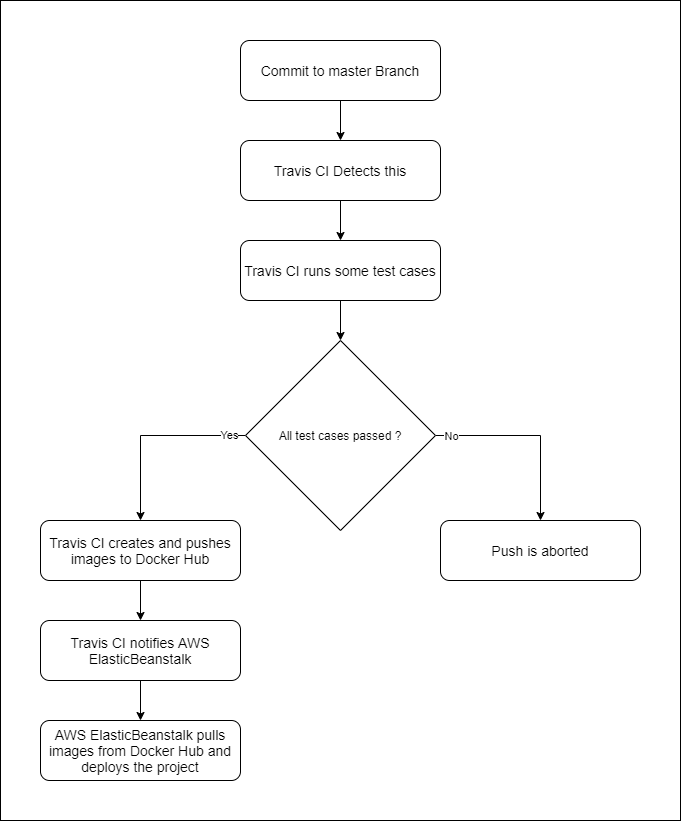

The diagram above was exported from draw.io. Its source (the exported page's mxGraphModel, read from the mxfile embedded in the PNG):
<mxGraphModel dx="1422" dy="794" grid="1" gridSize="10" guides="1" tooltips="1" connect="1" arrows="1" fold="1" page="1" pageScale="1" pageWidth="850" pageHeight="1100" math="0" shadow="0">
  <root>
    <mxCell id="0" />
    <mxCell id="1" parent="0" />
    <mxCell id="kA4GQsCtn1dy2ByHNZFD-19" value="" style="rounded=0;whiteSpace=wrap;html=1;" vertex="1" parent="1">
      <mxGeometry x="80" y="40" width="680" height="820" as="geometry" />
    </mxCell>
    <mxCell id="kA4GQsCtn1dy2ByHNZFD-3" style="edgeStyle=orthogonalEdgeStyle;rounded=0;orthogonalLoop=1;jettySize=auto;html=1;" edge="1" parent="1" source="kA4GQsCtn1dy2ByHNZFD-1" target="kA4GQsCtn1dy2ByHNZFD-2">
      <mxGeometry relative="1" as="geometry" />
    </mxCell>
    <mxCell id="kA4GQsCtn1dy2ByHNZFD-1" value="&lt;font style=&quot;font-size: 14px&quot;&gt;Commit to master Branch&lt;/font&gt;" style="rounded=1;whiteSpace=wrap;html=1;" vertex="1" parent="1">
      <mxGeometry x="320" y="80" width="200" height="60" as="geometry" />
    </mxCell>
    <mxCell id="kA4GQsCtn1dy2ByHNZFD-5" style="edgeStyle=orthogonalEdgeStyle;rounded=0;orthogonalLoop=1;jettySize=auto;html=1;entryX=0.5;entryY=0;entryDx=0;entryDy=0;" edge="1" parent="1" source="kA4GQsCtn1dy2ByHNZFD-2" target="kA4GQsCtn1dy2ByHNZFD-4">
      <mxGeometry relative="1" as="geometry" />
    </mxCell>
    <mxCell id="kA4GQsCtn1dy2ByHNZFD-2" value="&lt;font style=&quot;font-size: 14px&quot;&gt;Travis CI Detects this&lt;/font&gt;" style="rounded=1;whiteSpace=wrap;html=1;" vertex="1" parent="1">
      <mxGeometry x="320" y="180" width="200" height="60" as="geometry" />
    </mxCell>
    <mxCell id="kA4GQsCtn1dy2ByHNZFD-14" style="edgeStyle=orthogonalEdgeStyle;rounded=0;orthogonalLoop=1;jettySize=auto;html=1;entryX=0.5;entryY=0;entryDx=0;entryDy=0;" edge="1" parent="1" source="kA4GQsCtn1dy2ByHNZFD-4" target="kA4GQsCtn1dy2ByHNZFD-6">
      <mxGeometry relative="1" as="geometry" />
    </mxCell>
    <mxCell id="kA4GQsCtn1dy2ByHNZFD-4" value="&lt;font style=&quot;font-size: 14px&quot;&gt;Travis CI runs some test cases&lt;/font&gt;" style="rounded=1;whiteSpace=wrap;html=1;" vertex="1" parent="1">
      <mxGeometry x="320" y="280" width="200" height="60" as="geometry" />
    </mxCell>
    <mxCell id="kA4GQsCtn1dy2ByHNZFD-9" style="edgeStyle=orthogonalEdgeStyle;rounded=0;orthogonalLoop=1;jettySize=auto;html=1;entryX=0.5;entryY=0;entryDx=0;entryDy=0;" edge="1" parent="1" source="kA4GQsCtn1dy2ByHNZFD-6" target="kA4GQsCtn1dy2ByHNZFD-8">
      <mxGeometry relative="1" as="geometry" />
    </mxCell>
    <mxCell id="kA4GQsCtn1dy2ByHNZFD-13" value="Yes" style="edgeLabel;html=1;align=center;verticalAlign=middle;resizable=0;points=[];" vertex="1" connectable="0" parent="kA4GQsCtn1dy2ByHNZFD-9">
      <mxGeometry x="-0.8189" y="-1" relative="1" as="geometry">
        <mxPoint as="offset" />
      </mxGeometry>
    </mxCell>
    <mxCell id="kA4GQsCtn1dy2ByHNZFD-11" style="edgeStyle=orthogonalEdgeStyle;rounded=0;orthogonalLoop=1;jettySize=auto;html=1;entryX=0.5;entryY=0;entryDx=0;entryDy=0;" edge="1" parent="1" source="kA4GQsCtn1dy2ByHNZFD-6" target="kA4GQsCtn1dy2ByHNZFD-10">
      <mxGeometry relative="1" as="geometry" />
    </mxCell>
    <mxCell id="kA4GQsCtn1dy2ByHNZFD-12" value="No" style="edgeLabel;html=1;align=center;verticalAlign=middle;resizable=0;points=[];" vertex="1" connectable="0" parent="kA4GQsCtn1dy2ByHNZFD-11">
      <mxGeometry x="-0.84" relative="1" as="geometry">
        <mxPoint as="offset" />
      </mxGeometry>
    </mxCell>
    <mxCell id="kA4GQsCtn1dy2ByHNZFD-6" value="All test cases passed ?" style="rhombus;whiteSpace=wrap;html=1;" vertex="1" parent="1">
      <mxGeometry x="325" y="380" width="190" height="190" as="geometry" />
    </mxCell>
    <mxCell id="kA4GQsCtn1dy2ByHNZFD-16" style="edgeStyle=orthogonalEdgeStyle;rounded=0;orthogonalLoop=1;jettySize=auto;html=1;entryX=0.5;entryY=0;entryDx=0;entryDy=0;" edge="1" parent="1" source="kA4GQsCtn1dy2ByHNZFD-8" target="kA4GQsCtn1dy2ByHNZFD-15">
      <mxGeometry relative="1" as="geometry" />
    </mxCell>
    <mxCell id="kA4GQsCtn1dy2ByHNZFD-8" value="&lt;span style=&quot;font-size: 14px&quot;&gt;Travis CI creates and pushes images to Docker Hub&lt;/span&gt;" style="rounded=1;whiteSpace=wrap;html=1;" vertex="1" parent="1">
      <mxGeometry x="120" y="560" width="200" height="60" as="geometry" />
    </mxCell>
    <mxCell id="kA4GQsCtn1dy2ByHNZFD-10" value="&lt;span style=&quot;font-size: 14px&quot;&gt;Push is aborted&lt;/span&gt;" style="rounded=1;whiteSpace=wrap;html=1;" vertex="1" parent="1">
      <mxGeometry x="520" y="560" width="200" height="60" as="geometry" />
    </mxCell>
    <mxCell id="kA4GQsCtn1dy2ByHNZFD-18" style="edgeStyle=orthogonalEdgeStyle;rounded=0;orthogonalLoop=1;jettySize=auto;html=1;" edge="1" parent="1" source="kA4GQsCtn1dy2ByHNZFD-15" target="kA4GQsCtn1dy2ByHNZFD-17">
      <mxGeometry relative="1" as="geometry" />
    </mxCell>
    <mxCell id="kA4GQsCtn1dy2ByHNZFD-15" value="&lt;span style=&quot;font-size: 14px&quot;&gt;Travis CI notifies AWS ElasticBeanstalk&lt;/span&gt;" style="rounded=1;whiteSpace=wrap;html=1;" vertex="1" parent="1">
      <mxGeometry x="120" y="660" width="200" height="60" as="geometry" />
    </mxCell>
    <mxCell id="kA4GQsCtn1dy2ByHNZFD-17" value="&lt;span style=&quot;font-size: 14px&quot;&gt;AWS ElasticBeanstalk pulls images from Docker Hub and deploys the project&lt;/span&gt;" style="rounded=1;whiteSpace=wrap;html=1;" vertex="1" parent="1">
      <mxGeometry x="120" y="760" width="200" height="60" as="geometry" />
    </mxCell>
  </root>
</mxGraphModel>